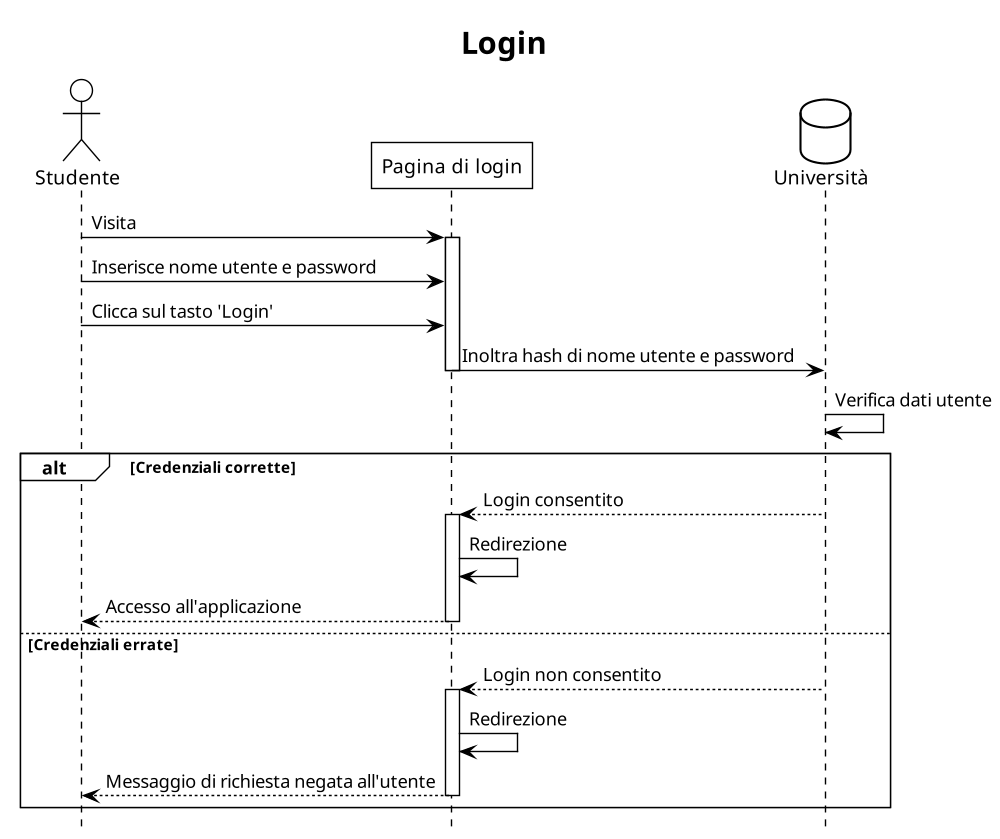

The diagram above was rendered by PlantUML. Its source (embedded in the PNG):
@startuml
!theme plain
scale 1000 width
hide footbox

title Login

actor Studente as S
participant "Pagina di login" as L
database Università as U

S -> L : Visita

activate L

S -> L : Inserisce nome utente e password
S -> L : Clicca sul tasto 'Login'

L -> U : Inoltra hash di nome utente e password

deactivate L

U -> U : Verifica dati utente

alt Credenziali corrette
    U --> L : Login consentito

    activate L

    L -> L : Redirezione
    L --> S : Accesso all'applicazione

    deactivate L
else Credenziali errate
    U --> L : Login non consentito

    activate L

    L -> L : Redirezione
    L --> S : Messaggio di richiesta negata all'utente

    deactivate L
end

@enduml